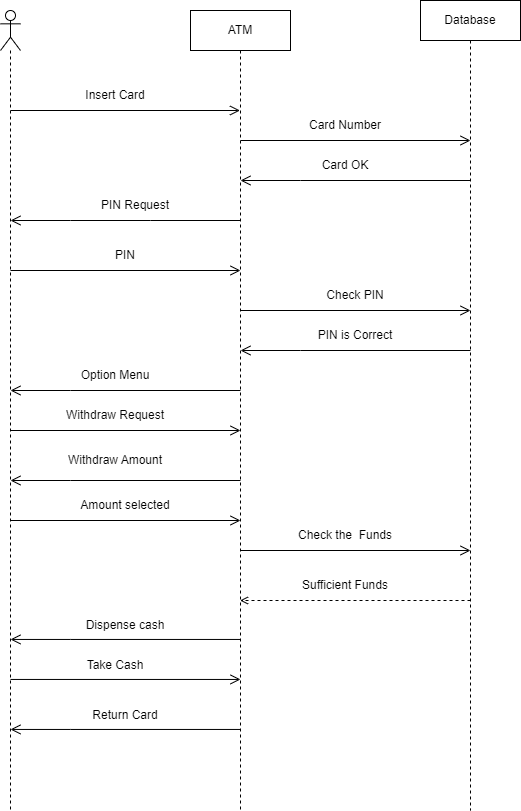

The diagram above was exported from draw.io. Its source (the exported page's mxGraphModel, read from the mxfile embedded in the PNG):
<mxGraphModel dx="869" dy="436" grid="1" gridSize="10" guides="1" tooltips="1" connect="1" arrows="1" fold="1" page="1" pageScale="1" pageWidth="850" pageHeight="1100" math="0" shadow="0">
  <root>
    <mxCell id="0" />
    <mxCell id="1" parent="0" />
    <mxCell id="8Lnp9qfL0cZ1KiciwAQ9-6" value="" style="shape=umlLifeline;perimeter=lifelinePerimeter;whiteSpace=wrap;html=1;container=1;dropTarget=0;collapsible=0;recursiveResize=0;outlineConnect=0;portConstraint=eastwest;newEdgeStyle={&quot;curved&quot;:0,&quot;rounded&quot;:0};participant=umlActor;" vertex="1" parent="1">
      <mxGeometry x="140" y="160" width="20" height="800" as="geometry" />
    </mxCell>
    <mxCell id="8Lnp9qfL0cZ1KiciwAQ9-7" value="ATM" style="shape=umlLifeline;perimeter=lifelinePerimeter;whiteSpace=wrap;html=1;container=1;dropTarget=0;collapsible=0;recursiveResize=0;outlineConnect=0;portConstraint=eastwest;newEdgeStyle={&quot;curved&quot;:0,&quot;rounded&quot;:0};" vertex="1" parent="1">
      <mxGeometry x="330" y="160" width="100" height="800" as="geometry" />
    </mxCell>
    <mxCell id="8Lnp9qfL0cZ1KiciwAQ9-8" value="Database" style="shape=umlLifeline;perimeter=lifelinePerimeter;whiteSpace=wrap;html=1;container=1;dropTarget=0;collapsible=0;recursiveResize=0;outlineConnect=0;portConstraint=eastwest;newEdgeStyle={&quot;curved&quot;:0,&quot;rounded&quot;:0};" vertex="1" parent="1">
      <mxGeometry x="560" y="150" width="100" height="810" as="geometry" />
    </mxCell>
    <mxCell id="8Lnp9qfL0cZ1KiciwAQ9-10" value="" style="endArrow=open;startArrow=none;endFill=0;startFill=0;endSize=8;html=1;verticalAlign=bottom;labelBackgroundColor=none;strokeWidth=1;rounded=0;" edge="1" parent="1" target="8Lnp9qfL0cZ1KiciwAQ9-7">
      <mxGeometry width="160" relative="1" as="geometry">
        <mxPoint x="150" y="260" as="sourcePoint" />
        <mxPoint x="310" y="260" as="targetPoint" />
      </mxGeometry>
    </mxCell>
    <mxCell id="8Lnp9qfL0cZ1KiciwAQ9-11" value="" style="endArrow=open;startArrow=none;endFill=0;startFill=0;endSize=8;html=1;verticalAlign=bottom;labelBackgroundColor=none;strokeWidth=1;rounded=0;" edge="1" parent="1">
      <mxGeometry width="160" relative="1" as="geometry">
        <mxPoint x="380" y="290" as="sourcePoint" />
        <mxPoint x="610" y="290" as="targetPoint" />
      </mxGeometry>
    </mxCell>
    <mxCell id="8Lnp9qfL0cZ1KiciwAQ9-12" value="" style="endArrow=open;startArrow=none;endFill=0;startFill=0;endSize=8;html=1;verticalAlign=bottom;labelBackgroundColor=none;strokeWidth=1;rounded=0;" edge="1" parent="1" source="8Lnp9qfL0cZ1KiciwAQ9-8">
      <mxGeometry width="160" relative="1" as="geometry">
        <mxPoint x="460" y="330" as="sourcePoint" />
        <mxPoint x="380" y="330" as="targetPoint" />
        <Array as="points">
          <mxPoint x="440" y="330" />
        </Array>
      </mxGeometry>
    </mxCell>
    <mxCell id="8Lnp9qfL0cZ1KiciwAQ9-13" value="" style="endArrow=open;startArrow=none;endFill=0;startFill=0;endSize=8;html=1;verticalAlign=bottom;labelBackgroundColor=none;strokeWidth=1;rounded=0;" edge="1" parent="1">
      <mxGeometry width="160" relative="1" as="geometry">
        <mxPoint x="380" y="370" as="sourcePoint" />
        <mxPoint x="150" y="370" as="targetPoint" />
        <Array as="points">
          <mxPoint x="290" y="370" />
          <mxPoint x="210" y="370" />
        </Array>
      </mxGeometry>
    </mxCell>
    <mxCell id="8Lnp9qfL0cZ1KiciwAQ9-14" value="" style="endArrow=open;startArrow=none;endFill=0;startFill=0;endSize=8;html=1;verticalAlign=bottom;labelBackgroundColor=none;strokeWidth=1;rounded=0;" edge="1" parent="1">
      <mxGeometry width="160" relative="1" as="geometry">
        <mxPoint x="150" y="580" as="sourcePoint" />
        <mxPoint x="380" y="580" as="targetPoint" />
      </mxGeometry>
    </mxCell>
    <mxCell id="8Lnp9qfL0cZ1KiciwAQ9-15" value="" style="endArrow=open;startArrow=none;endFill=0;startFill=0;endSize=8;html=1;verticalAlign=bottom;labelBackgroundColor=none;strokeWidth=1;rounded=0;" edge="1" parent="1">
      <mxGeometry width="160" relative="1" as="geometry">
        <mxPoint x="380" y="460" as="sourcePoint" />
        <mxPoint x="610" y="460" as="targetPoint" />
      </mxGeometry>
    </mxCell>
    <mxCell id="8Lnp9qfL0cZ1KiciwAQ9-16" value="" style="endArrow=open;startArrow=none;endFill=0;startFill=0;endSize=8;html=1;verticalAlign=bottom;labelBackgroundColor=none;strokeWidth=1;rounded=0;" edge="1" parent="1">
      <mxGeometry width="160" relative="1" as="geometry">
        <mxPoint x="610" y="500" as="sourcePoint" />
        <mxPoint x="380" y="500" as="targetPoint" />
        <Array as="points">
          <mxPoint x="440" y="500" />
        </Array>
      </mxGeometry>
    </mxCell>
    <mxCell id="8Lnp9qfL0cZ1KiciwAQ9-19" value="" style="endArrow=open;startArrow=none;endFill=0;startFill=0;endSize=8;html=1;verticalAlign=bottom;labelBackgroundColor=none;strokeWidth=1;rounded=0;" edge="1" parent="1">
      <mxGeometry width="160" relative="1" as="geometry">
        <mxPoint x="380" y="540" as="sourcePoint" />
        <mxPoint x="150" y="540" as="targetPoint" />
        <Array as="points">
          <mxPoint x="210" y="540" />
        </Array>
      </mxGeometry>
    </mxCell>
    <mxCell id="8Lnp9qfL0cZ1KiciwAQ9-20" value="" style="endArrow=open;startArrow=none;endFill=0;startFill=0;endSize=8;html=1;verticalAlign=bottom;labelBackgroundColor=none;strokeWidth=1;rounded=0;" edge="1" parent="1">
      <mxGeometry width="160" relative="1" as="geometry">
        <mxPoint x="150" y="420" as="sourcePoint" />
        <mxPoint x="380" y="420" as="targetPoint" />
      </mxGeometry>
    </mxCell>
    <mxCell id="8Lnp9qfL0cZ1KiciwAQ9-21" value="" style="endArrow=open;startArrow=none;endFill=0;startFill=0;endSize=8;html=1;verticalAlign=bottom;labelBackgroundColor=none;strokeWidth=1;rounded=0;" edge="1" parent="1">
      <mxGeometry width="160" relative="1" as="geometry">
        <mxPoint x="150" y="670" as="sourcePoint" />
        <mxPoint x="380" y="670" as="targetPoint" />
      </mxGeometry>
    </mxCell>
    <mxCell id="8Lnp9qfL0cZ1KiciwAQ9-22" value="" style="endArrow=open;startArrow=none;endFill=0;startFill=0;endSize=8;html=1;verticalAlign=bottom;labelBackgroundColor=none;strokeWidth=1;rounded=0;" edge="1" parent="1">
      <mxGeometry width="160" relative="1" as="geometry">
        <mxPoint x="380" y="630" as="sourcePoint" />
        <mxPoint x="150" y="630" as="targetPoint" />
        <Array as="points">
          <mxPoint x="210" y="630" />
        </Array>
      </mxGeometry>
    </mxCell>
    <mxCell id="8Lnp9qfL0cZ1KiciwAQ9-23" value="" style="endArrow=open;startArrow=none;endFill=0;startFill=0;endSize=8;html=1;verticalAlign=bottom;labelBackgroundColor=none;strokeWidth=1;rounded=0;" edge="1" parent="1">
      <mxGeometry width="160" relative="1" as="geometry">
        <mxPoint x="380" y="700" as="sourcePoint" />
        <mxPoint x="610" y="700" as="targetPoint" />
      </mxGeometry>
    </mxCell>
    <mxCell id="8Lnp9qfL0cZ1KiciwAQ9-24" value="" style="html=1;verticalAlign=bottom;labelBackgroundColor=none;endArrow=open;endFill=0;dashed=1;rounded=0;" edge="1" parent="1" target="8Lnp9qfL0cZ1KiciwAQ9-7">
      <mxGeometry width="160" relative="1" as="geometry">
        <mxPoint x="610" y="750" as="sourcePoint" />
        <mxPoint x="440" y="750" as="targetPoint" />
      </mxGeometry>
    </mxCell>
    <mxCell id="8Lnp9qfL0cZ1KiciwAQ9-28" value="" style="endArrow=open;startArrow=none;endFill=0;startFill=0;endSize=8;html=1;verticalAlign=bottom;labelBackgroundColor=none;strokeWidth=1;rounded=0;" edge="1" parent="1">
      <mxGeometry width="160" relative="1" as="geometry">
        <mxPoint x="150" y="828.95" as="sourcePoint" />
        <mxPoint x="380" y="828.95" as="targetPoint" />
      </mxGeometry>
    </mxCell>
    <mxCell id="8Lnp9qfL0cZ1KiciwAQ9-29" value="" style="endArrow=open;startArrow=none;endFill=0;startFill=0;endSize=8;html=1;verticalAlign=bottom;labelBackgroundColor=none;strokeWidth=1;rounded=0;" edge="1" parent="1">
      <mxGeometry width="160" relative="1" as="geometry">
        <mxPoint x="380" y="788.95" as="sourcePoint" />
        <mxPoint x="150" y="788.95" as="targetPoint" />
        <Array as="points">
          <mxPoint x="210" y="788.95" />
        </Array>
      </mxGeometry>
    </mxCell>
    <mxCell id="8Lnp9qfL0cZ1KiciwAQ9-30" value="" style="endArrow=open;startArrow=none;endFill=0;startFill=0;endSize=8;html=1;verticalAlign=bottom;labelBackgroundColor=none;strokeWidth=1;rounded=0;" edge="1" parent="1">
      <mxGeometry width="160" relative="1" as="geometry">
        <mxPoint x="380" y="878.95" as="sourcePoint" />
        <mxPoint x="150" y="878.95" as="targetPoint" />
        <Array as="points">
          <mxPoint x="210" y="878.95" />
        </Array>
      </mxGeometry>
    </mxCell>
    <mxCell id="8Lnp9qfL0cZ1KiciwAQ9-31" value="Insert Card" style="text;html=1;strokeColor=none;fillColor=none;align=center;verticalAlign=middle;whiteSpace=wrap;rounded=0;" vertex="1" parent="1">
      <mxGeometry x="210" y="230" width="90" height="30" as="geometry" />
    </mxCell>
    <mxCell id="8Lnp9qfL0cZ1KiciwAQ9-32" value="Card Number" style="text;html=1;strokeColor=none;fillColor=none;align=center;verticalAlign=middle;whiteSpace=wrap;rounded=0;" vertex="1" parent="1">
      <mxGeometry x="440" y="260" width="90" height="30" as="geometry" />
    </mxCell>
    <mxCell id="8Lnp9qfL0cZ1KiciwAQ9-33" value="Card OK" style="text;html=1;strokeColor=none;fillColor=none;align=center;verticalAlign=middle;whiteSpace=wrap;rounded=0;" vertex="1" parent="1">
      <mxGeometry x="440" y="300" width="90" height="30" as="geometry" />
    </mxCell>
    <mxCell id="8Lnp9qfL0cZ1KiciwAQ9-35" value="PIN Request" style="text;html=1;strokeColor=none;fillColor=none;align=center;verticalAlign=middle;whiteSpace=wrap;rounded=0;" vertex="1" parent="1">
      <mxGeometry x="230" y="340" width="90" height="30" as="geometry" />
    </mxCell>
    <mxCell id="8Lnp9qfL0cZ1KiciwAQ9-36" value="PIN" style="text;html=1;strokeColor=none;fillColor=none;align=center;verticalAlign=middle;whiteSpace=wrap;rounded=0;" vertex="1" parent="1">
      <mxGeometry x="220" y="390" width="90" height="30" as="geometry" />
    </mxCell>
    <mxCell id="8Lnp9qfL0cZ1KiciwAQ9-37" value="Check PIN" style="text;html=1;strokeColor=none;fillColor=none;align=center;verticalAlign=middle;whiteSpace=wrap;rounded=0;" vertex="1" parent="1">
      <mxGeometry x="450" y="430" width="90" height="30" as="geometry" />
    </mxCell>
    <mxCell id="8Lnp9qfL0cZ1KiciwAQ9-38" value="PIN is Correct" style="text;html=1;strokeColor=none;fillColor=none;align=center;verticalAlign=middle;whiteSpace=wrap;rounded=0;" vertex="1" parent="1">
      <mxGeometry x="450" y="470" width="90" height="30" as="geometry" />
    </mxCell>
    <mxCell id="8Lnp9qfL0cZ1KiciwAQ9-39" value="Option Menu" style="text;html=1;strokeColor=none;fillColor=none;align=center;verticalAlign=middle;whiteSpace=wrap;rounded=0;" vertex="1" parent="1">
      <mxGeometry x="210" y="510" width="90" height="30" as="geometry" />
    </mxCell>
    <mxCell id="8Lnp9qfL0cZ1KiciwAQ9-40" value="Withdraw Request" style="text;html=1;strokeColor=none;fillColor=none;align=center;verticalAlign=middle;whiteSpace=wrap;rounded=0;" vertex="1" parent="1">
      <mxGeometry x="200" y="550" width="110" height="30" as="geometry" />
    </mxCell>
    <mxCell id="8Lnp9qfL0cZ1KiciwAQ9-42" value="Withdraw Amount" style="text;html=1;strokeColor=none;fillColor=none;align=center;verticalAlign=middle;whiteSpace=wrap;rounded=0;" vertex="1" parent="1">
      <mxGeometry x="200" y="595" width="110" height="30" as="geometry" />
    </mxCell>
    <mxCell id="8Lnp9qfL0cZ1KiciwAQ9-43" value="Amount selected" style="text;html=1;strokeColor=none;fillColor=none;align=center;verticalAlign=middle;whiteSpace=wrap;rounded=0;" vertex="1" parent="1">
      <mxGeometry x="210" y="640" width="110" height="30" as="geometry" />
    </mxCell>
    <mxCell id="8Lnp9qfL0cZ1KiciwAQ9-44" value="Check the&amp;nbsp; Funds" style="text;html=1;strokeColor=none;fillColor=none;align=center;verticalAlign=middle;whiteSpace=wrap;rounded=0;" vertex="1" parent="1">
      <mxGeometry x="430" y="670" width="110" height="30" as="geometry" />
    </mxCell>
    <mxCell id="8Lnp9qfL0cZ1KiciwAQ9-45" value="Sufficient Funds" style="text;html=1;strokeColor=none;fillColor=none;align=center;verticalAlign=middle;whiteSpace=wrap;rounded=0;" vertex="1" parent="1">
      <mxGeometry x="430" y="720" width="110" height="30" as="geometry" />
    </mxCell>
    <mxCell id="8Lnp9qfL0cZ1KiciwAQ9-46" value="Dispense cash" style="text;html=1;strokeColor=none;fillColor=none;align=center;verticalAlign=middle;whiteSpace=wrap;rounded=0;" vertex="1" parent="1">
      <mxGeometry x="210" y="760" width="110" height="30" as="geometry" />
    </mxCell>
    <mxCell id="8Lnp9qfL0cZ1KiciwAQ9-47" value="Take Cash" style="text;html=1;strokeColor=none;fillColor=none;align=center;verticalAlign=middle;whiteSpace=wrap;rounded=0;" vertex="1" parent="1">
      <mxGeometry x="200" y="800" width="110" height="30" as="geometry" />
    </mxCell>
    <mxCell id="8Lnp9qfL0cZ1KiciwAQ9-48" value="Return Card" style="text;html=1;strokeColor=none;fillColor=none;align=center;verticalAlign=middle;whiteSpace=wrap;rounded=0;" vertex="1" parent="1">
      <mxGeometry x="210" y="850" width="110" height="30" as="geometry" />
    </mxCell>
  </root>
</mxGraphModel>